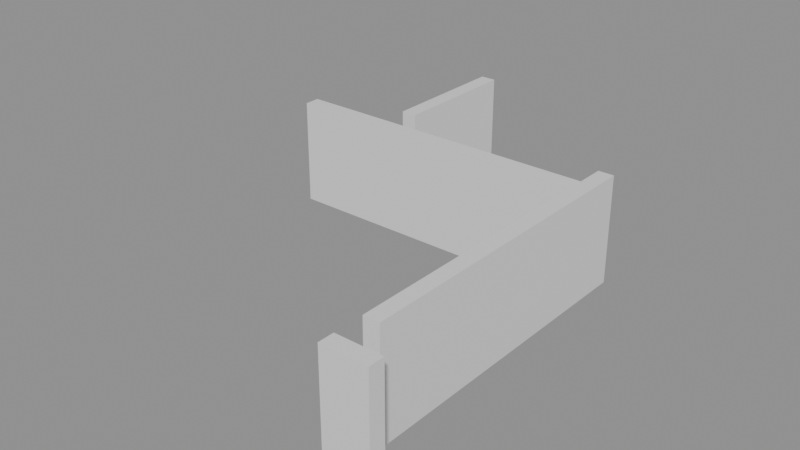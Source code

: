 # Source: building_lego.blend  (saved by Blender 5.0.119; exported with 4.5.12 LTS)
import bpy
from mathutils import Matrix  # noqa: F401  (used for matrix-valued properties, if any)

bpy.ops.wm.read_factory_settings(use_empty=True)
scene = bpy.context.scene
scene.name = 'Scene'

# ---- collections
col_01_paredes_externas = bpy.data.collections.new('01_Paredes_Externas'); scene.collection.children.link(col_01_paredes_externas)
col_02_paredes_internas = bpy.data.collections.new('02_Paredes_Internas'); scene.collection.children.link(col_02_paredes_internas)
col_04_moveis_decoracoes = bpy.data.collections.new('04_Moveis_Decoracoes'); scene.collection.children.link(col_04_moveis_decoracoes)

# ---- materials (node trees are filled in below, after node groups)
mat_mat_parede_externa = bpy.data.materials.new('Mat_Parede_Externa')
mat_mat_parede_interna = bpy.data.materials.new('Mat_Parede_Interna')
mat_mat_moveis = bpy.data.materials.new('Mat_Moveis')

# ---- material node trees
mat_mat_parede_externa.use_nodes = True; mat_mat_parede_externa.node_tree.nodes.clear()
_N = mat_mat_parede_externa.node_tree.nodes; _L = mat_mat_parede_externa.node_tree.links
n0 = _N.new('ShaderNodeBsdfPrincipled'); n0.name = 'BSDF - Pré-fundamentado'; n0.location = (-200, 100)
n1 = _N.new('ShaderNodeOutputMaterial'); n1.name = 'Saída de material'; n1.location = (200, 100)
_L.new(n0.outputs[0], n1.inputs[0])
n1.is_active_output = True
mat_mat_parede_interna.use_nodes = True; mat_mat_parede_interna.node_tree.nodes.clear()
_N = mat_mat_parede_interna.node_tree.nodes; _L = mat_mat_parede_interna.node_tree.links
n0 = _N.new('ShaderNodeBsdfPrincipled'); n0.name = 'BSDF - Pré-fundamentado'; n0.location = (-200, 100)
n1 = _N.new('ShaderNodeOutputMaterial'); n1.name = 'Saída de material'; n1.location = (200, 100)
_L.new(n0.outputs[0], n1.inputs[0])
n1.is_active_output = True
mat_mat_moveis.use_nodes = True; mat_mat_moveis.node_tree.nodes.clear()
_N = mat_mat_moveis.node_tree.nodes; _L = mat_mat_moveis.node_tree.links
n0 = _N.new('ShaderNodeBsdfPrincipled'); n0.name = 'BSDF - Pré-fundamentado'; n0.location = (-200, 100)
n1 = _N.new('ShaderNodeOutputMaterial'); n1.name = 'Saída de material'; n1.location = (200, 100)
_L.new(n0.outputs[0], n1.inputs[0])
n1.is_active_output = True

# ---- meshes
me_bloco_stone_post_4199_1591_z0 = bpy.data.meshes.new('Bloco_stone_post_4199_1591_z0')
me_bloco_stone_post_4199_1591_z0.from_pydata([(-0.5, -0.175, -1.2), (0.5, -0.175, -1.2), (0.5, 0.175, -1.2), (-0.5, 0.175, -1.2), (-0.5, -0.175, 1.2), (0.5, -0.175, 1.2), (0.5, 0.175, 1.2), (-0.5, 0.175, 1.2)], [], [(0, 1, 2, 3), (4, 7, 6, 5), (0, 4, 5, 1), (2, 6, 7, 3), (0, 3, 7, 4), (1, 5, 6, 2)])
me_bloco_stone_post_4199_1591_z0.materials.append(mat_mat_parede_externa)
me_bloco_stone_post_4199_1591_z0.update()
me_bloco_stone_wall_4199_1592_z0 = bpy.data.meshes.new('Bloco_stone_wall_4199_1592_z0')
me_bloco_stone_wall_4199_1592_z0.from_pydata([(-0.175, -0.5, -1.2), (0.175, -0.5, -1.2), (0.175, 0.5, -1.2), (-0.175, 0.5, -1.2), (-0.175, -0.5, 1.2), (0.175, -0.5, 1.2), (0.175, 0.5, 1.2), (-0.175, 0.5, 1.2)], [], [(0, 1, 2, 3), (4, 7, 6, 5), (0, 4, 5, 1), (2, 6, 7, 3), (0, 3, 7, 4), (1, 5, 6, 2)])
me_bloco_stone_wall_4199_1592_z0.materials.append(mat_mat_parede_externa)
me_bloco_stone_wall_4199_1592_z0.update()
me_bloco_stone_wall_4199_1593_z0 = bpy.data.meshes.new('Bloco_stone_wall_4199_1593_z0')
me_bloco_stone_wall_4199_1593_z0.from_pydata([(-0.175, -0.5, -1.2), (0.175, -0.5, -1.2), (0.175, 0.5, -1.2), (-0.175, 0.5, -1.2), (-0.175, -0.5, 1.2), (0.175, -0.5, 1.2), (0.175, 0.5, 1.2), (-0.175, 0.5, 1.2)], [], [(0, 1, 2, 3), (4, 7, 6, 5), (0, 4, 5, 1), (2, 6, 7, 3), (0, 3, 7, 4), (1, 5, 6, 2)])
me_bloco_stone_wall_4199_1593_z0.materials.append(mat_mat_parede_externa)
me_bloco_stone_wall_4199_1593_z0.update()
me_bloco_stone_wall_4199_1594_z0 = bpy.data.meshes.new('Bloco_stone_wall_4199_1594_z0')
me_bloco_stone_wall_4199_1594_z0.from_pydata([(-0.175, -0.5, -1.2), (0.175, -0.5, -1.2), (0.175, 0.5, -1.2), (-0.175, 0.5, -1.2), (-0.175, -0.5, 1.2), (0.175, -0.5, 1.2), (0.175, 0.5, 1.2), (-0.175, 0.5, 1.2)], [], [(0, 1, 2, 3), (4, 7, 6, 5), (0, 4, 5, 1), (2, 6, 7, 3), (0, 3, 7, 4), (1, 5, 6, 2)])
me_bloco_stone_wall_4199_1594_z0.materials.append(mat_mat_parede_externa)
me_bloco_stone_wall_4199_1594_z0.update()
me_bloco_stone_wall_4199_1595_z0 = bpy.data.meshes.new('Bloco_stone_wall_4199_1595_z0')
me_bloco_stone_wall_4199_1595_z0.from_pydata([(-0.175, -0.5, -1.2), (0.175, -0.5, -1.2), (0.175, 0.5, -1.2), (-0.175, 0.5, -1.2), (-0.175, -0.5, 1.2), (0.175, -0.5, 1.2), (0.175, 0.5, 1.2), (-0.175, 0.5, 1.2)], [], [(0, 1, 2, 3), (4, 7, 6, 5), (0, 4, 5, 1), (2, 6, 7, 3), (0, 3, 7, 4), (1, 5, 6, 2)])
me_bloco_stone_wall_4199_1595_z0.materials.append(mat_mat_parede_externa)
me_bloco_stone_wall_4199_1595_z0.update()
me_bloco_stone_wall_4199_1596_z0 = bpy.data.meshes.new('Bloco_stone_wall_4199_1596_z0')
me_bloco_stone_wall_4199_1596_z0.from_pydata([(-0.175, -0.5, -1.2), (0.175, -0.5, -1.2), (0.175, 0.5, -1.2), (-0.175, 0.5, -1.2), (-0.175, -0.5, 1.2), (0.175, -0.5, 1.2), (0.175, 0.5, 1.2), (-0.175, 0.5, 1.2)], [], [(0, 1, 2, 3), (4, 7, 6, 5), (0, 4, 5, 1), (2, 6, 7, 3), (0, 3, 7, 4), (1, 5, 6, 2)])
me_bloco_stone_wall_4199_1596_z0.materials.append(mat_mat_parede_externa)
me_bloco_stone_wall_4199_1596_z0.update()
me_bloco_stone_wall_4199_1597_z0 = bpy.data.meshes.new('Bloco_stone_wall_4199_1597_z0')
me_bloco_stone_wall_4199_1597_z0.from_pydata([(-0.175, -0.5, -1.2), (0.175, -0.5, -1.2), (0.175, 0.5, -1.2), (-0.175, 0.5, -1.2), (-0.175, -0.5, 1.2), (0.175, -0.5, 1.2), (0.175, 0.5, 1.2), (-0.175, 0.5, 1.2)], [], [(0, 1, 2, 3), (4, 7, 6, 5), (0, 4, 5, 1), (2, 6, 7, 3), (0, 3, 7, 4), (1, 5, 6, 2)])
me_bloco_stone_wall_4199_1597_z0.materials.append(mat_mat_parede_externa)
me_bloco_stone_wall_4199_1597_z0.update()
me_bloco_stone_wall_4199_1598_z0 = bpy.data.meshes.new('Bloco_stone_wall_4199_1598_z0')
me_bloco_stone_wall_4199_1598_z0.from_pydata([(-0.175, -0.5, -1.2), (0.175, -0.5, -1.2), (0.175, 0.5, -1.2), (-0.175, 0.5, -1.2), (-0.175, -0.5, 1.2), (0.175, -0.5, 1.2), (0.175, 0.5, 1.2), (-0.175, 0.5, 1.2)], [], [(0, 1, 2, 3), (4, 7, 6, 5), (0, 4, 5, 1), (2, 6, 7, 3), (0, 3, 7, 4), (1, 5, 6, 2)])
me_bloco_stone_wall_4199_1598_z0.materials.append(mat_mat_parede_externa)
me_bloco_stone_wall_4199_1598_z0.update()
me_bloco_stone_wall_4192_1598_z0 = bpy.data.meshes.new('Bloco_stone_wall_4192_1598_z0')
me_bloco_stone_wall_4192_1598_z0.from_pydata([(-0.5, -0.175, -1.2), (0.5, -0.175, -1.2), (0.5, 0.175, -1.2), (-0.5, 0.175, -1.2), (-0.5, -0.175, 1.2), (0.5, -0.175, 1.2), (0.5, 0.175, 1.2), (-0.5, 0.175, 1.2)], [], [(0, 1, 2, 3), (4, 7, 6, 5), (0, 4, 5, 1), (2, 6, 7, 3), (0, 3, 7, 4), (1, 5, 6, 2)])
me_bloco_stone_wall_4192_1598_z0.materials.append(mat_mat_parede_interna)
me_bloco_stone_wall_4192_1598_z0.update()
me_bloco_stone_wall_4193_1598_z0 = bpy.data.meshes.new('Bloco_stone_wall_4193_1598_z0')
me_bloco_stone_wall_4193_1598_z0.from_pydata([(-0.5, -0.175, -1.2), (0.5, -0.175, -1.2), (0.5, 0.175, -1.2), (-0.5, 0.175, -1.2), (-0.5, -0.175, 1.2), (0.5, -0.175, 1.2), (0.5, 0.175, 1.2), (-0.5, 0.175, 1.2)], [], [(0, 1, 2, 3), (4, 7, 6, 5), (0, 4, 5, 1), (2, 6, 7, 3), (0, 3, 7, 4), (1, 5, 6, 2)])
me_bloco_stone_wall_4193_1598_z0.materials.append(mat_mat_parede_interna)
me_bloco_stone_wall_4193_1598_z0.update()
me_bloco_stone_wall_4194_1598_z0 = bpy.data.meshes.new('Bloco_stone_wall_4194_1598_z0')
me_bloco_stone_wall_4194_1598_z0.from_pydata([(-0.5, -0.175, -1.2), (0.5, -0.175, -1.2), (0.5, 0.175, -1.2), (-0.5, 0.175, -1.2), (-0.5, -0.175, 1.2), (0.5, -0.175, 1.2), (0.5, 0.175, 1.2), (-0.5, 0.175, 1.2)], [], [(0, 1, 2, 3), (4, 7, 6, 5), (0, 4, 5, 1), (2, 6, 7, 3), (0, 3, 7, 4), (1, 5, 6, 2)])
me_bloco_stone_wall_4194_1598_z0.materials.append(mat_mat_parede_interna)
me_bloco_stone_wall_4194_1598_z0.update()
me_bloco_stone_wall_4195_1598_z0 = bpy.data.meshes.new('Bloco_stone_wall_4195_1598_z0')
me_bloco_stone_wall_4195_1598_z0.from_pydata([(-0.5, -0.175, -1.2), (0.5, -0.175, -1.2), (0.5, 0.175, -1.2), (-0.5, 0.175, -1.2), (-0.5, -0.175, 1.2), (0.5, -0.175, 1.2), (0.5, 0.175, 1.2), (-0.5, 0.175, 1.2)], [], [(0, 1, 2, 3), (4, 7, 6, 5), (0, 4, 5, 1), (2, 6, 7, 3), (0, 3, 7, 4), (1, 5, 6, 2)])
me_bloco_stone_wall_4195_1598_z0.materials.append(mat_mat_parede_interna)
me_bloco_stone_wall_4195_1598_z0.update()
me_bloco_stone_wall_4196_1598_z0 = bpy.data.meshes.new('Bloco_stone_wall_4196_1598_z0')
me_bloco_stone_wall_4196_1598_z0.from_pydata([(-0.5, -0.175, -1.2), (0.5, -0.175, -1.2), (0.5, 0.175, -1.2), (-0.5, 0.175, -1.2), (-0.5, -0.175, 1.2), (0.5, -0.175, 1.2), (0.5, 0.175, 1.2), (-0.5, 0.175, 1.2)], [], [(0, 1, 2, 3), (4, 7, 6, 5), (0, 4, 5, 1), (2, 6, 7, 3), (0, 3, 7, 4), (1, 5, 6, 2)])
me_bloco_stone_wall_4196_1598_z0.materials.append(mat_mat_parede_interna)
me_bloco_stone_wall_4196_1598_z0.update()
me_bloco_stone_wall_4197_1598_z0 = bpy.data.meshes.new('Bloco_stone_wall_4197_1598_z0')
me_bloco_stone_wall_4197_1598_z0.from_pydata([(-0.5, -0.175, -1.2), (0.5, -0.175, -1.2), (0.5, 0.175, -1.2), (-0.5, 0.175, -1.2), (-0.5, -0.175, 1.2), (0.5, -0.175, 1.2), (0.5, 0.175, 1.2), (-0.5, 0.175, 1.2)], [], [(0, 1, 2, 3), (4, 7, 6, 5), (0, 4, 5, 1), (2, 6, 7, 3), (0, 3, 7, 4), (1, 5, 6, 2)])
me_bloco_stone_wall_4197_1598_z0.materials.append(mat_mat_parede_interna)
me_bloco_stone_wall_4197_1598_z0.update()
me_bloco_stone_wall_4198_1598_z0 = bpy.data.meshes.new('Bloco_stone_wall_4198_1598_z0')
me_bloco_stone_wall_4198_1598_z0.from_pydata([(-0.5, -0.175, -1.2), (0.5, -0.175, -1.2), (0.5, 0.175, -1.2), (-0.5, 0.175, -1.2), (-0.5, -0.175, 1.2), (0.5, -0.175, 1.2), (0.5, 0.175, 1.2), (-0.5, 0.175, 1.2)], [], [(0, 1, 2, 3), (4, 7, 6, 5), (0, 4, 5, 1), (2, 6, 7, 3), (0, 3, 7, 4), (1, 5, 6, 2)])
me_bloco_stone_wall_4198_1598_z0.materials.append(mat_mat_parede_interna)
me_bloco_stone_wall_4198_1598_z0.update()
me_bloco_stone_wall_4194_1599_z0 = bpy.data.meshes.new('Bloco_stone_wall_4194_1599_z0')
me_bloco_stone_wall_4194_1599_z0.from_pydata([(-0.175, -0.5, -1.2), (0.175, -0.5, -1.2), (0.175, 0.5, -1.2), (-0.175, 0.5, -1.2), (-0.175, -0.5, 1.2), (0.175, -0.5, 1.2), (0.175, 0.5, 1.2), (-0.175, 0.5, 1.2)], [], [(0, 1, 2, 3), (4, 7, 6, 5), (0, 4, 5, 1), (2, 6, 7, 3), (0, 3, 7, 4), (1, 5, 6, 2)])
me_bloco_stone_wall_4194_1599_z0.materials.append(mat_mat_parede_interna)
me_bloco_stone_wall_4194_1599_z0.update()
me_bloco_stone_wall_4194_1600_z0 = bpy.data.meshes.new('Bloco_stone_wall_4194_1600_z0')
me_bloco_stone_wall_4194_1600_z0.from_pydata([(-0.175, -0.5, -1.2), (0.175, -0.5, -1.2), (0.175, 0.5, -1.2), (-0.175, 0.5, -1.2), (-0.175, -0.5, 1.2), (0.175, -0.5, 1.2), (0.175, 0.5, 1.2), (-0.175, 0.5, 1.2)], [], [(0, 1, 2, 3), (4, 7, 6, 5), (0, 4, 5, 1), (2, 6, 7, 3), (0, 3, 7, 4), (1, 5, 6, 2)])
me_bloco_stone_wall_4194_1600_z0.materials.append(mat_mat_parede_interna)
me_bloco_stone_wall_4194_1600_z0.update()
me_bloco_stone_wall_4194_1601_z0 = bpy.data.meshes.new('Bloco_stone_wall_4194_1601_z0')
me_bloco_stone_wall_4194_1601_z0.from_pydata([(-0.175, -0.5, -1.2), (0.175, -0.5, -1.2), (0.175, 0.5, -1.2), (-0.175, 0.5, -1.2), (-0.175, -0.5, 1.2), (0.175, -0.5, 1.2), (0.175, 0.5, 1.2), (-0.175, 0.5, 1.2)], [], [(0, 1, 2, 3), (4, 7, 6, 5), (0, 4, 5, 1), (2, 6, 7, 3), (0, 3, 7, 4), (1, 5, 6, 2)])
me_bloco_stone_wall_4194_1601_z0.materials.append(mat_mat_parede_interna)
me_bloco_stone_wall_4194_1601_z0.update()
me_movel_small_web_4192_1599_z0 = bpy.data.meshes.new('Movel_small_web_4192_1599_z0')
me_movel_small_web_4192_1599_z0.from_pydata([(-0.4, -0.4, -0.06), (0.4, -0.4, -0.06), (0.4, 0.4, -0.06), (-0.4, 0.4, -0.06), (-0.4, -0.4, 0.06), (0.4, -0.4, 0.06), (0.4, 0.4, 0.06), (-0.4, 0.4, 0.06)], [], [(0, 1, 2, 3), (4, 7, 6, 5), (0, 4, 5, 1), (2, 6, 7, 3), (0, 3, 7, 4), (1, 5, 6, 2)])
me_movel_small_web_4192_1599_z0.materials.append(mat_mat_moveis)
me_movel_small_web_4192_1599_z0.update()

# ---- objects
ob_parede_externa_norte_y1591_x4199_4199 = bpy.data.objects.new('Parede_Externa_Norte_Y1591_X4199_4199', None)
ob_bloco_stone_post_4199_1591_z0 = bpy.data.objects.new('Bloco_stone_post_4199_1591_z0', me_bloco_stone_post_4199_1591_z0)
ob_parede_externa_leste_x4199_y1592_1598 = bpy.data.objects.new('Parede_Externa_Leste_X4199_Y1592_1598', None)
ob_bloco_stone_wall_4199_1592_z0 = bpy.data.objects.new('Bloco_stone_wall_4199_1592_z0', me_bloco_stone_wall_4199_1592_z0)
ob_bloco_stone_wall_4199_1593_z0 = bpy.data.objects.new('Bloco_stone_wall_4199_1593_z0', me_bloco_stone_wall_4199_1593_z0)
ob_bloco_stone_wall_4199_1594_z0 = bpy.data.objects.new('Bloco_stone_wall_4199_1594_z0', me_bloco_stone_wall_4199_1594_z0)
ob_bloco_stone_wall_4199_1595_z0 = bpy.data.objects.new('Bloco_stone_wall_4199_1595_z0', me_bloco_stone_wall_4199_1595_z0)
ob_bloco_stone_wall_4199_1596_z0 = bpy.data.objects.new('Bloco_stone_wall_4199_1596_z0', me_bloco_stone_wall_4199_1596_z0)
ob_bloco_stone_wall_4199_1597_z0 = bpy.data.objects.new('Bloco_stone_wall_4199_1597_z0', me_bloco_stone_wall_4199_1597_z0)
ob_bloco_stone_wall_4199_1598_z0 = bpy.data.objects.new('Bloco_stone_wall_4199_1598_z0', me_bloco_stone_wall_4199_1598_z0)
ob_parede_interna_ew_02_y1598_x4192_4198 = bpy.data.objects.new('Parede_Interna_EW_02_Y1598_X4192_4198', None)
ob_bloco_stone_wall_4192_1598_z0 = bpy.data.objects.new('Bloco_stone_wall_4192_1598_z0', me_bloco_stone_wall_4192_1598_z0)
ob_bloco_stone_wall_4193_1598_z0 = bpy.data.objects.new('Bloco_stone_wall_4193_1598_z0', me_bloco_stone_wall_4193_1598_z0)
ob_bloco_stone_wall_4194_1598_z0 = bpy.data.objects.new('Bloco_stone_wall_4194_1598_z0', me_bloco_stone_wall_4194_1598_z0)
ob_bloco_stone_wall_4195_1598_z0 = bpy.data.objects.new('Bloco_stone_wall_4195_1598_z0', me_bloco_stone_wall_4195_1598_z0)
ob_bloco_stone_wall_4196_1598_z0 = bpy.data.objects.new('Bloco_stone_wall_4196_1598_z0', me_bloco_stone_wall_4196_1598_z0)
ob_bloco_stone_wall_4197_1598_z0 = bpy.data.objects.new('Bloco_stone_wall_4197_1598_z0', me_bloco_stone_wall_4197_1598_z0)
ob_bloco_stone_wall_4198_1598_z0 = bpy.data.objects.new('Bloco_stone_wall_4198_1598_z0', me_bloco_stone_wall_4198_1598_z0)
ob_parede_interna_ns_03_x4194_y1599_1601 = bpy.data.objects.new('Parede_Interna_NS_03_X4194_Y1599_1601', None)
ob_bloco_stone_wall_4194_1599_z0 = bpy.data.objects.new('Bloco_stone_wall_4194_1599_z0', me_bloco_stone_wall_4194_1599_z0)
ob_bloco_stone_wall_4194_1600_z0 = bpy.data.objects.new('Bloco_stone_wall_4194_1600_z0', me_bloco_stone_wall_4194_1600_z0)
ob_bloco_stone_wall_4194_1601_z0 = bpy.data.objects.new('Bloco_stone_wall_4194_1601_z0', me_bloco_stone_wall_4194_1601_z0)
ob_moveis_decoracoes = bpy.data.objects.new('Moveis_Decoracoes', None)
ob_movel_small_web_4192_1599_z0 = bpy.data.objects.new('Movel_small_web_4192_1599_z0', me_movel_small_web_4192_1599_z0)

# ---- transforms, parenting, visibility, modifiers, constraints
ob_parede_externa_norte_y1591_x4199_4199.location = (3.5, -5.0, 0.0)
ob_parede_externa_norte_y1591_x4199_4199.empty_display_type = 'CUBE'
ob_bloco_stone_post_4199_1591_z0.parent = ob_parede_externa_norte_y1591_x4199_4199
ob_bloco_stone_post_4199_1591_z0.matrix_parent_inverse = Matrix(((1.0, -0.0, 0.0, -3.5), (-0.0, 1.0, -0.0, 5.0), (0.0, -0.0, 1.0, -0.0), (-0.0, 0.0, -0.0, 1.0)))
ob_bloco_stone_post_4199_1591_z0.location = (3.5, -5.325, 1.2)
ob_parede_externa_leste_x4199_y1592_1598.location = (3.5, -1.0, 0.0)
ob_parede_externa_leste_x4199_y1592_1598.empty_display_type = 'CUBE'
ob_bloco_stone_wall_4199_1592_z0.parent = ob_parede_externa_leste_x4199_y1592_1598
ob_bloco_stone_wall_4199_1592_z0.matrix_parent_inverse = Matrix(((1.0, -0.0, 0.0, -3.5), (-0.0, 1.0, -0.0, 1.0), (0.0, -0.0, 1.0, -0.0), (-0.0, 0.0, -0.0, 1.0)))
ob_bloco_stone_wall_4199_1592_z0.location = (3.175, -4.0, 1.2)
ob_bloco_stone_wall_4199_1593_z0.parent = ob_parede_externa_leste_x4199_y1592_1598
ob_bloco_stone_wall_4199_1593_z0.matrix_parent_inverse = Matrix(((1.0, -0.0, 0.0, -3.5), (-0.0, 1.0, -0.0, 1.0), (0.0, -0.0, 1.0, -0.0), (-0.0, 0.0, -0.0, 1.0)))
ob_bloco_stone_wall_4199_1593_z0.location = (3.175, -3.0, 1.2)
ob_bloco_stone_wall_4199_1594_z0.parent = ob_parede_externa_leste_x4199_y1592_1598
ob_bloco_stone_wall_4199_1594_z0.matrix_parent_inverse = Matrix(((1.0, -0.0, 0.0, -3.5), (-0.0, 1.0, -0.0, 1.0), (0.0, -0.0, 1.0, -0.0), (-0.0, 0.0, -0.0, 1.0)))
ob_bloco_stone_wall_4199_1594_z0.location = (3.175, -2.0, 1.2)
ob_bloco_stone_wall_4199_1595_z0.parent = ob_parede_externa_leste_x4199_y1592_1598
ob_bloco_stone_wall_4199_1595_z0.matrix_parent_inverse = Matrix(((1.0, -0.0, 0.0, -3.5), (-0.0, 1.0, -0.0, 1.0), (0.0, -0.0, 1.0, -0.0), (-0.0, 0.0, -0.0, 1.0)))
ob_bloco_stone_wall_4199_1595_z0.location = (3.175, -1.0, 1.2)
ob_bloco_stone_wall_4199_1596_z0.parent = ob_parede_externa_leste_x4199_y1592_1598
ob_bloco_stone_wall_4199_1596_z0.matrix_parent_inverse = Matrix(((1.0, -0.0, 0.0, -3.5), (-0.0, 1.0, -0.0, 1.0), (0.0, -0.0, 1.0, -0.0), (-0.0, 0.0, -0.0, 1.0)))
ob_bloco_stone_wall_4199_1596_z0.location = (3.175, 0.0, 1.2)
ob_bloco_stone_wall_4199_1597_z0.parent = ob_parede_externa_leste_x4199_y1592_1598
ob_bloco_stone_wall_4199_1597_z0.matrix_parent_inverse = Matrix(((1.0, -0.0, 0.0, -3.5), (-0.0, 1.0, -0.0, 1.0), (0.0, -0.0, 1.0, -0.0), (-0.0, 0.0, -0.0, 1.0)))
ob_bloco_stone_wall_4199_1597_z0.location = (3.175, 1.0, 1.2)
ob_bloco_stone_wall_4199_1598_z0.parent = ob_parede_externa_leste_x4199_y1592_1598
ob_bloco_stone_wall_4199_1598_z0.matrix_parent_inverse = Matrix(((1.0, -0.0, 0.0, -3.5), (-0.0, 1.0, -0.0, 1.0), (0.0, -0.0, 1.0, -0.0), (-0.0, 0.0, -0.0, 1.0)))
ob_bloco_stone_wall_4199_1598_z0.location = (3.175, 2.0, 1.2)
ob_parede_interna_ew_02_y1598_x4192_4198.location = (-0.5, 2.0, 0.0)
ob_parede_interna_ew_02_y1598_x4192_4198.empty_display_type = 'CUBE'
ob_bloco_stone_wall_4192_1598_z0.parent = ob_parede_interna_ew_02_y1598_x4192_4198
ob_bloco_stone_wall_4192_1598_z0.matrix_parent_inverse = Matrix(((1.0, -0.0, 0.0, 0.5), (-0.0, 1.0, -0.0, -2.0), (0.0, -0.0, 1.0, -0.0), (-0.0, 0.0, -0.0, 1.0)))
ob_bloco_stone_wall_4192_1598_z0.location = (-3.5, 1.675, 1.2)
ob_bloco_stone_wall_4193_1598_z0.parent = ob_parede_interna_ew_02_y1598_x4192_4198
ob_bloco_stone_wall_4193_1598_z0.matrix_parent_inverse = Matrix(((1.0, -0.0, 0.0, 0.5), (-0.0, 1.0, -0.0, -2.0), (0.0, -0.0, 1.0, -0.0), (-0.0, 0.0, -0.0, 1.0)))
ob_bloco_stone_wall_4193_1598_z0.location = (-2.5, 1.675, 1.2)
ob_bloco_stone_wall_4194_1598_z0.parent = ob_parede_interna_ew_02_y1598_x4192_4198
ob_bloco_stone_wall_4194_1598_z0.matrix_parent_inverse = Matrix(((1.0, -0.0, 0.0, 0.5), (-0.0, 1.0, -0.0, -2.0), (0.0, -0.0, 1.0, -0.0), (-0.0, 0.0, -0.0, 1.0)))
ob_bloco_stone_wall_4194_1598_z0.location = (-1.5, 1.675, 1.2)
ob_bloco_stone_wall_4195_1598_z0.parent = ob_parede_interna_ew_02_y1598_x4192_4198
ob_bloco_stone_wall_4195_1598_z0.matrix_parent_inverse = Matrix(((1.0, -0.0, 0.0, 0.5), (-0.0, 1.0, -0.0, -2.0), (0.0, -0.0, 1.0, -0.0), (-0.0, 0.0, -0.0, 1.0)))
ob_bloco_stone_wall_4195_1598_z0.location = (-0.5, 1.675, 1.2)
ob_bloco_stone_wall_4196_1598_z0.parent = ob_parede_interna_ew_02_y1598_x4192_4198
ob_bloco_stone_wall_4196_1598_z0.matrix_parent_inverse = Matrix(((1.0, -0.0, 0.0, 0.5), (-0.0, 1.0, -0.0, -2.0), (0.0, -0.0, 1.0, -0.0), (-0.0, 0.0, -0.0, 1.0)))
ob_bloco_stone_wall_4196_1598_z0.location = (0.5, 1.675, 1.2)
ob_bloco_stone_wall_4197_1598_z0.parent = ob_parede_interna_ew_02_y1598_x4192_4198
ob_bloco_stone_wall_4197_1598_z0.matrix_parent_inverse = Matrix(((1.0, -0.0, 0.0, 0.5), (-0.0, 1.0, -0.0, -2.0), (0.0, -0.0, 1.0, -0.0), (-0.0, 0.0, -0.0, 1.0)))
ob_bloco_stone_wall_4197_1598_z0.location = (1.5, 1.675, 1.2)
ob_bloco_stone_wall_4198_1598_z0.parent = ob_parede_interna_ew_02_y1598_x4192_4198
ob_bloco_stone_wall_4198_1598_z0.matrix_parent_inverse = Matrix(((1.0, -0.0, 0.0, 0.5), (-0.0, 1.0, -0.0, -2.0), (0.0, -0.0, 1.0, -0.0), (-0.0, 0.0, -0.0, 1.0)))
ob_bloco_stone_wall_4198_1598_z0.location = (2.5, 1.675, 1.2)
ob_parede_interna_ns_03_x4194_y1599_1601.location = (-1.5, 4.0, 0.0)
ob_parede_interna_ns_03_x4194_y1599_1601.empty_display_type = 'CUBE'
ob_bloco_stone_wall_4194_1599_z0.parent = ob_parede_interna_ns_03_x4194_y1599_1601
ob_bloco_stone_wall_4194_1599_z0.matrix_parent_inverse = Matrix(((1.0, -0.0, 0.0, 1.5), (-0.0, 1.0, -0.0, -4.0), (0.0, -0.0, 1.0, -0.0), (-0.0, 0.0, -0.0, 1.0)))
ob_bloco_stone_wall_4194_1599_z0.location = (-1.825, 3.0, 1.2)
ob_bloco_stone_wall_4194_1600_z0.parent = ob_parede_interna_ns_03_x4194_y1599_1601
ob_bloco_stone_wall_4194_1600_z0.matrix_parent_inverse = Matrix(((1.0, -0.0, 0.0, 1.5), (-0.0, 1.0, -0.0, -4.0), (0.0, -0.0, 1.0, -0.0), (-0.0, 0.0, -0.0, 1.0)))
ob_bloco_stone_wall_4194_1600_z0.location = (-1.825, 4.0, 1.2)
ob_bloco_stone_wall_4194_1601_z0.parent = ob_parede_interna_ns_03_x4194_y1599_1601
ob_bloco_stone_wall_4194_1601_z0.matrix_parent_inverse = Matrix(((1.0, -0.0, 0.0, 1.5), (-0.0, 1.0, -0.0, -4.0), (0.0, -0.0, 1.0, -0.0), (-0.0, 0.0, -0.0, 1.0)))
ob_bloco_stone_wall_4194_1601_z0.location = (-1.825, 5.0, 1.2)
ob_moveis_decoracoes.location = (0.0, 0.0, 0.0)
ob_moveis_decoracoes.empty_display_type = 'CUBE'
ob_movel_small_web_4192_1599_z0.parent = ob_moveis_decoracoes
ob_movel_small_web_4192_1599_z0.location = (-3.5, 3.0, 0.06)

# ---- collection membership
col_01_paredes_externas.objects.link(ob_parede_externa_norte_y1591_x4199_4199)
col_01_paredes_externas.objects.link(ob_bloco_stone_post_4199_1591_z0)
col_01_paredes_externas.objects.link(ob_parede_externa_leste_x4199_y1592_1598)
col_01_paredes_externas.objects.link(ob_bloco_stone_wall_4199_1592_z0)
col_01_paredes_externas.objects.link(ob_bloco_stone_wall_4199_1593_z0)
col_01_paredes_externas.objects.link(ob_bloco_stone_wall_4199_1594_z0)
col_01_paredes_externas.objects.link(ob_bloco_stone_wall_4199_1595_z0)
col_01_paredes_externas.objects.link(ob_bloco_stone_wall_4199_1596_z0)
col_01_paredes_externas.objects.link(ob_bloco_stone_wall_4199_1597_z0)
col_01_paredes_externas.objects.link(ob_bloco_stone_wall_4199_1598_z0)
col_02_paredes_internas.objects.link(ob_parede_interna_ew_02_y1598_x4192_4198)
col_02_paredes_internas.objects.link(ob_bloco_stone_wall_4192_1598_z0)
col_02_paredes_internas.objects.link(ob_bloco_stone_wall_4193_1598_z0)
col_02_paredes_internas.objects.link(ob_bloco_stone_wall_4194_1598_z0)
col_02_paredes_internas.objects.link(ob_bloco_stone_wall_4195_1598_z0)
col_02_paredes_internas.objects.link(ob_bloco_stone_wall_4196_1598_z0)
col_02_paredes_internas.objects.link(ob_bloco_stone_wall_4197_1598_z0)
col_02_paredes_internas.objects.link(ob_bloco_stone_wall_4198_1598_z0)
col_02_paredes_internas.objects.link(ob_parede_interna_ns_03_x4194_y1599_1601)
col_02_paredes_internas.objects.link(ob_bloco_stone_wall_4194_1599_z0)
col_02_paredes_internas.objects.link(ob_bloco_stone_wall_4194_1600_z0)
col_02_paredes_internas.objects.link(ob_bloco_stone_wall_4194_1601_z0)
col_04_moveis_decoracoes.objects.link(ob_moveis_decoracoes)
col_04_moveis_decoracoes.objects.link(ob_movel_small_web_4192_1599_z0)

# ---- scene / render settings (as saved in the file)
scene.frame_start = 1; scene.frame_end = 250; scene.frame_set(1)
scene.render.engine = 'BLENDER_EEVEE_NEXT'
scene.render.bake_bias = 0.0
scene.render.bake_samples = 0
scene.cycles.sampling_pattern = 'TABULATED_SOBOL'
scene.eevee.use_volume_custom_range = False
bpy.context.view_layer.update()

# ---- added for rendering (the .blend has no active camera and no usable light): camera, sun + grey world if the file has none
cam_auto = bpy.data.cameras.new('AutoCamera')
cam_auto.lens = 50.0
cam_auto.sensor_width = 36.0
cam_auto.clip_end = 1000.0
ob_auto_camera = bpy.data.objects.new('AutoCamera', cam_auto)
scene.collection.objects.link(ob_auto_camera)
ob_auto_camera.location = (12.7788, -15.3346, 11.4231)
ob_auto_camera.rotation_euler = (1.09748, -7.21219e-08, 0.694738)
scene.camera = ob_auto_camera
light_auto_sun = bpy.data.lights.new('AutoSun', 'SUN')
light_auto_sun.energy = 3.0
light_auto_sun.angle = 0.0523599
ob_auto_sun = bpy.data.objects.new('AutoSun', light_auto_sun)
scene.collection.objects.link(ob_auto_sun)
ob_auto_sun.rotation_euler = (0.872665, 0.174533, 0.523599)
if scene.world is None:
    world_auto = bpy.data.worlds.new('AutoWorld')
    world_auto.color = (0.3, 0.3, 0.3)
    scene.world = world_auto
bpy.context.view_layer.update()
